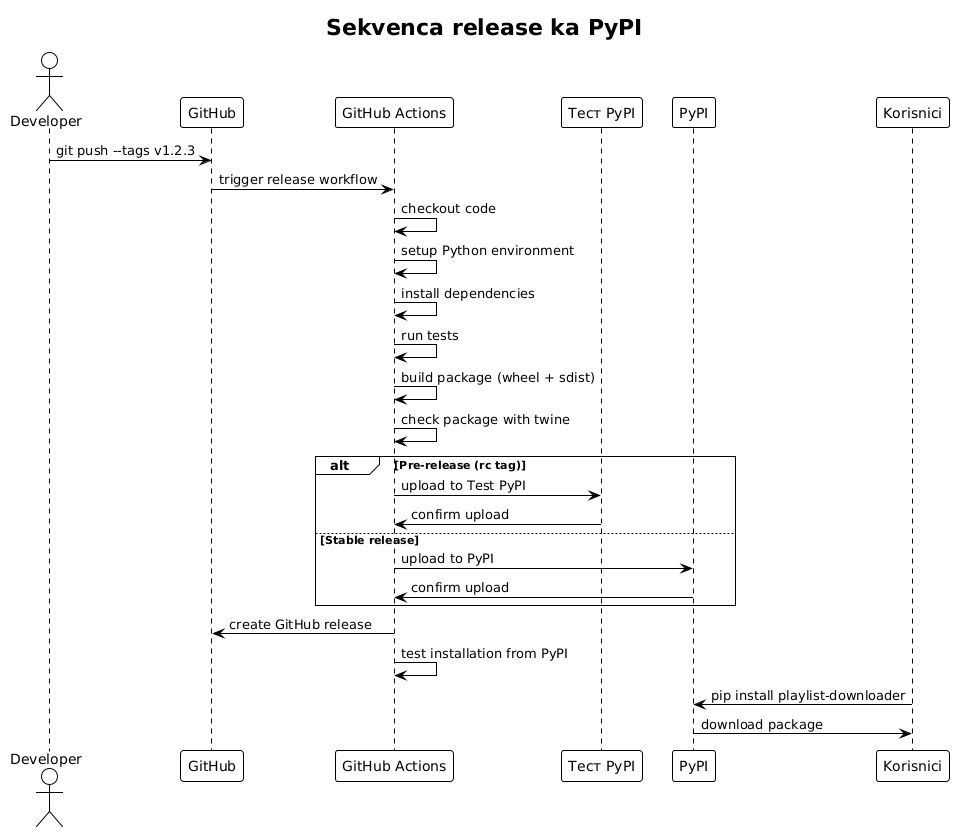

The diagram above was rendered by PlantUML. Its source (embedded in the PNG):
@startuml







<style>
  root {
    BackgroundColor white
    FontColor black
    FontName Verdana
    HyperLinkColor blue
    LineColor black
    LineThickness 1
    Margin 5
  }
  document {
    caption {
      LineThickness 0
    }
    footer {
      LineThickness 0
    }
    header {
      LineThickness 0
    }
    title {
      FontSize 22
      LineThickness 0
    }
  }
  node {
    MaximumWidth 300
  }
</style>

skinparam ArrowLollipopColor black
skinparam BackgroundColor white
skinparam DefaultFontName Verdana
skinparam DefaultMonospacedFontName Courier
skinparam LifelineStrategy nosolid
skinparam ParticipantPadding 10
skinparam SequenceLifeLineBorderColor black
skinparam Shadowing false
skinparam UseBetaStyle true

skinparam Activity {
  BackgroundColor white
  BarColor black
  BorderColor black
  FontColor black
  FontName Verdana
}
skinparam Boundary {
  FontColor black
}
skinparam Box {
  Padding 5
}
skinparam CircledCharacter {
  FontColor black
  FontName Courier
  Radius 9
}
skinparam Class {
  BackgroundColor white
  BorderColor black
  FontColor black
  FontName Verdana
}
skinparam ClassAttribute {
  FontColor black
  FontName Verdana
}
skinparam ClassStereotype {
  FontColor black
  FontName Verdana
}
skinparam Footer {
  FontColor black
  FontName Verdana
}
skinparam Header {
  FontColor black
  FontName Verdana
}
skinparam Hyperlink {
  Color blue
}
skinparam IconPackage {
  Color black
  BackgroundColor white
}
skinparam IconPrivate {
  Color black
  BackgroundColor white
}
skinparam IconProtected {
  Color black
  BackgroundColor white
}
skinparam IconPublic {
  Color black
  BackgroundColor white
}
skinparam Note {
  FontColor black
  FontName Verdana
}
skinparam Object {
  BorderColor black
}
skinparam Package {
  BorderColor black
  FontColor black
  FontName Verdana
}
skinparam State {
  BackgroundColor white
  BorderColor black
}
skinparam StereotypeA {
  BackgroundColor white
  BorderColor black
}
skinparam StereotypeC {
  BackgroundColor white
  BorderColor black
}
skinparam StereotypeE {
  BackgroundColor white
  BorderColor black
}
skinparam StereotypeI {
  BackgroundColor white
  BorderColor black
}
skinparam StereotypeN {
  BackgroundColor white
  BorderColor black
}
skinparam UseCaseStereoType {
  FontColor black
  FontName Verdana
}
title Sekvenca release ka PyPI
actor Developer as dev
participant "GitHub" as gh
participant "GitHub Actions" as ga
participant "Тест PyPI" as tpypi
participant "PyPI" as pypi
participant "Korisnici" as users

dev -> gh : git push --tags v1.2.3
gh -> ga : trigger release workflow

ga -> ga : checkout code
ga -> ga : setup Python environment
ga -> ga : install dependencies
ga -> ga : run tests
ga -> ga : build package (wheel + sdist)
ga -> ga : check package with twine

alt Pre-release (rc tag)
    ga -> tpypi : upload to Test PyPI
    tpypi -> ga : confirm upload
else Stable release
    ga -> pypi : upload to PyPI
    pypi -> ga : confirm upload
end

ga -> gh : create GitHub release
ga -> ga : test installation from PyPI

users -> pypi : pip install playlist-downloader
pypi -> users : download package

@enduml